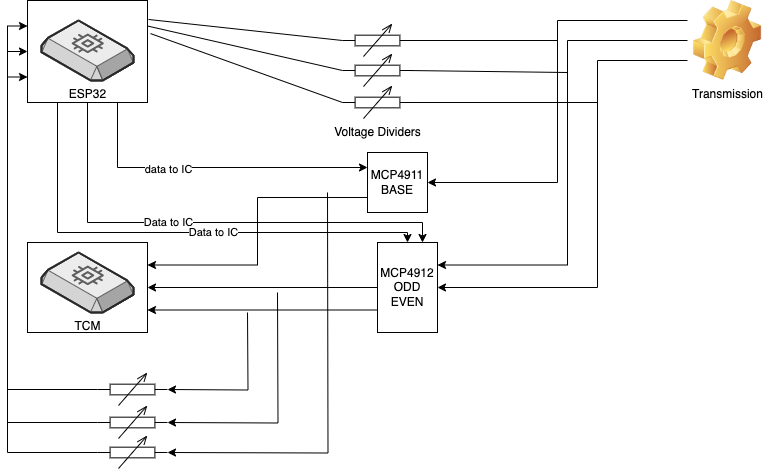

The diagram above was exported from draw.io. Its source (the exported page's mxGraphModel, read from the mxfile embedded in the PNG):
<mxGraphModel dx="1194" dy="684" grid="1" gridSize="10" guides="1" tooltips="1" connect="1" arrows="1" fold="1" page="1" pageScale="1" pageWidth="850" pageHeight="1100" math="0" shadow="0">
  <root>
    <mxCell id="0" />
    <mxCell id="1" parent="0" />
    <mxCell id="49K675BMkWvC-pQjHcOL-12" style="edgeStyle=orthogonalEdgeStyle;rounded=0;orthogonalLoop=1;jettySize=auto;html=1;exitX=0;exitY=0.5;exitDx=0;exitDy=0;entryX=1;entryY=0.25;entryDx=0;entryDy=0;" edge="1" parent="1" source="49K675BMkWvC-pQjHcOL-3" target="49K675BMkWvC-pQjHcOL-10">
      <mxGeometry relative="1" as="geometry">
        <Array as="points">
          <mxPoint x="580" y="118" />
          <mxPoint x="580" y="343" />
        </Array>
      </mxGeometry>
    </mxCell>
    <mxCell id="49K675BMkWvC-pQjHcOL-13" style="edgeStyle=orthogonalEdgeStyle;rounded=0;orthogonalLoop=1;jettySize=auto;html=1;exitX=0;exitY=0.75;exitDx=0;exitDy=0;entryX=1;entryY=0.5;entryDx=0;entryDy=0;" edge="1" parent="1" source="49K675BMkWvC-pQjHcOL-3" target="49K675BMkWvC-pQjHcOL-10">
      <mxGeometry relative="1" as="geometry">
        <Array as="points">
          <mxPoint x="610" y="138" />
          <mxPoint x="610" y="365" />
        </Array>
      </mxGeometry>
    </mxCell>
    <mxCell id="49K675BMkWvC-pQjHcOL-47" style="edgeStyle=orthogonalEdgeStyle;rounded=0;orthogonalLoop=1;jettySize=auto;html=1;exitX=0;exitY=0.25;exitDx=0;exitDy=0;entryX=1;entryY=0.5;entryDx=0;entryDy=0;" edge="1" parent="1" source="49K675BMkWvC-pQjHcOL-3" target="49K675BMkWvC-pQjHcOL-9">
      <mxGeometry relative="1" as="geometry" />
    </mxCell>
    <mxCell id="49K675BMkWvC-pQjHcOL-3" value="Transmission" style="image;html=1;image=img/lib/clip_art/general/Gear_128x128.png" vertex="1" parent="1">
      <mxGeometry x="700" y="78" width="80" height="80" as="geometry" />
    </mxCell>
    <mxCell id="49K675BMkWvC-pQjHcOL-33" style="edgeStyle=orthogonalEdgeStyle;rounded=0;orthogonalLoop=1;jettySize=auto;html=1;exitX=0.75;exitY=1;exitDx=0;exitDy=0;entryX=0;entryY=0.25;entryDx=0;entryDy=0;" edge="1" parent="1" source="49K675BMkWvC-pQjHcOL-5" target="49K675BMkWvC-pQjHcOL-9">
      <mxGeometry relative="1" as="geometry" />
    </mxCell>
    <mxCell id="49K675BMkWvC-pQjHcOL-49" value="data to IC" style="edgeLabel;html=1;align=center;verticalAlign=middle;resizable=0;points=[];" vertex="1" connectable="0" parent="49K675BMkWvC-pQjHcOL-33">
      <mxGeometry x="-0.2698" y="-1" relative="1" as="geometry">
        <mxPoint as="offset" />
      </mxGeometry>
    </mxCell>
    <mxCell id="49K675BMkWvC-pQjHcOL-35" style="edgeStyle=orthogonalEdgeStyle;rounded=0;orthogonalLoop=1;jettySize=auto;html=1;exitX=0.5;exitY=1;exitDx=0;exitDy=0;entryX=0.75;entryY=0;entryDx=0;entryDy=0;" edge="1" parent="1" source="49K675BMkWvC-pQjHcOL-5" target="49K675BMkWvC-pQjHcOL-10">
      <mxGeometry relative="1" as="geometry">
        <Array as="points">
          <mxPoint x="100" y="300" />
          <mxPoint x="435" y="300" />
        </Array>
      </mxGeometry>
    </mxCell>
    <mxCell id="49K675BMkWvC-pQjHcOL-50" value="Data to IC" style="edgeLabel;html=1;align=center;verticalAlign=middle;resizable=0;points=[];" vertex="1" connectable="0" parent="49K675BMkWvC-pQjHcOL-35">
      <mxGeometry x="-0.1579" y="1" relative="1" as="geometry">
        <mxPoint as="offset" />
      </mxGeometry>
    </mxCell>
    <mxCell id="49K675BMkWvC-pQjHcOL-36" style="edgeStyle=orthogonalEdgeStyle;rounded=0;orthogonalLoop=1;jettySize=auto;html=1;exitX=0.25;exitY=1;exitDx=0;exitDy=0;entryX=0.5;entryY=0;entryDx=0;entryDy=0;" edge="1" parent="1" source="49K675BMkWvC-pQjHcOL-5" target="49K675BMkWvC-pQjHcOL-10">
      <mxGeometry relative="1" as="geometry">
        <Array as="points">
          <mxPoint x="70" y="310" />
          <mxPoint x="420" y="310" />
        </Array>
      </mxGeometry>
    </mxCell>
    <mxCell id="49K675BMkWvC-pQjHcOL-51" value="Data to IC" style="edgeLabel;html=1;align=center;verticalAlign=middle;resizable=0;points=[];" vertex="1" connectable="0" parent="49K675BMkWvC-pQjHcOL-36">
      <mxGeometry x="0.1633" y="1" relative="1" as="geometry">
        <mxPoint as="offset" />
      </mxGeometry>
    </mxCell>
    <mxCell id="49K675BMkWvC-pQjHcOL-5" value="" style="rounded=0;whiteSpace=wrap;html=1;" vertex="1" parent="1">
      <mxGeometry x="40" y="78" width="120" height="102" as="geometry" />
    </mxCell>
    <mxCell id="49K675BMkWvC-pQjHcOL-6" value="" style="rounded=0;whiteSpace=wrap;html=1;" vertex="1" parent="1">
      <mxGeometry x="40" y="320" width="120" height="90" as="geometry" />
    </mxCell>
    <mxCell id="49K675BMkWvC-pQjHcOL-7" value="ESP32" style="verticalLabelPosition=bottom;html=1;verticalAlign=top;strokeWidth=1;align=center;outlineConnect=0;dashed=0;outlineConnect=0;shape=mxgraph.aws3d.ebs2;fillColor=#ECECEC;strokeColor=#5E5E5E;aspect=fixed;" vertex="1" parent="1">
      <mxGeometry x="54" y="98" width="92" height="60" as="geometry" />
    </mxCell>
    <mxCell id="49K675BMkWvC-pQjHcOL-8" value="TCM&lt;br&gt;" style="verticalLabelPosition=bottom;html=1;verticalAlign=top;strokeWidth=1;align=center;outlineConnect=0;dashed=0;outlineConnect=0;shape=mxgraph.aws3d.ebs2;fillColor=#ECECEC;strokeColor=#5E5E5E;aspect=fixed;" vertex="1" parent="1">
      <mxGeometry x="54" y="330" width="92" height="60" as="geometry" />
    </mxCell>
    <mxCell id="49K675BMkWvC-pQjHcOL-17" style="edgeStyle=orthogonalEdgeStyle;rounded=0;orthogonalLoop=1;jettySize=auto;html=1;exitX=0;exitY=0.75;exitDx=0;exitDy=0;entryX=1;entryY=0.25;entryDx=0;entryDy=0;" edge="1" parent="1" source="49K675BMkWvC-pQjHcOL-9" target="49K675BMkWvC-pQjHcOL-6">
      <mxGeometry relative="1" as="geometry" />
    </mxCell>
    <mxCell id="49K675BMkWvC-pQjHcOL-9" value="MCP4911&lt;br&gt;BASE" style="rounded=0;whiteSpace=wrap;html=1;" vertex="1" parent="1">
      <mxGeometry x="380" y="230" width="60" height="60" as="geometry" />
    </mxCell>
    <mxCell id="49K675BMkWvC-pQjHcOL-18" style="edgeStyle=orthogonalEdgeStyle;rounded=0;orthogonalLoop=1;jettySize=auto;html=1;exitX=0;exitY=0.5;exitDx=0;exitDy=0;entryX=1;entryY=0.5;entryDx=0;entryDy=0;" edge="1" parent="1" source="49K675BMkWvC-pQjHcOL-10" target="49K675BMkWvC-pQjHcOL-6">
      <mxGeometry relative="1" as="geometry" />
    </mxCell>
    <mxCell id="49K675BMkWvC-pQjHcOL-19" style="edgeStyle=orthogonalEdgeStyle;rounded=0;orthogonalLoop=1;jettySize=auto;html=1;exitX=0;exitY=0.75;exitDx=0;exitDy=0;entryX=1;entryY=0.75;entryDx=0;entryDy=0;" edge="1" parent="1" source="49K675BMkWvC-pQjHcOL-10" target="49K675BMkWvC-pQjHcOL-6">
      <mxGeometry relative="1" as="geometry" />
    </mxCell>
    <mxCell id="49K675BMkWvC-pQjHcOL-10" value="MCP4912&lt;br&gt;ODD&lt;br&gt;EVEN" style="rounded=0;whiteSpace=wrap;html=1;" vertex="1" parent="1">
      <mxGeometry x="390" y="320" width="60" height="90" as="geometry" />
    </mxCell>
    <mxCell id="49K675BMkWvC-pQjHcOL-48" style="edgeStyle=orthogonalEdgeStyle;rounded=0;orthogonalLoop=1;jettySize=auto;html=1;exitX=1;exitY=0.5;exitDx=0;exitDy=0;exitPerimeter=0;endArrow=none;endFill=0;" edge="1" parent="1">
      <mxGeometry relative="1" as="geometry">
        <mxPoint x="570" y="118" as="targetPoint" />
        <mxPoint x="420" y="118" as="sourcePoint" />
      </mxGeometry>
    </mxCell>
    <mxCell id="49K675BMkWvC-pQjHcOL-28" value="" style="endArrow=none;html=1;rounded=0;exitX=1;exitY=0.5;exitDx=0;exitDy=0;exitPerimeter=0;" edge="1" parent="1">
      <mxGeometry width="50" height="50" relative="1" as="geometry">
        <mxPoint x="420" y="148" as="sourcePoint" />
        <mxPoint x="580" y="150" as="targetPoint" />
      </mxGeometry>
    </mxCell>
    <mxCell id="49K675BMkWvC-pQjHcOL-29" value="" style="endArrow=none;html=1;rounded=0;exitX=1;exitY=0.5;exitDx=0;exitDy=0;exitPerimeter=0;" edge="1" parent="1">
      <mxGeometry width="50" height="50" relative="1" as="geometry">
        <mxPoint x="420" y="180" as="sourcePoint" />
        <mxPoint x="610" y="180" as="targetPoint" />
      </mxGeometry>
    </mxCell>
    <mxCell id="49K675BMkWvC-pQjHcOL-30" value="" style="endArrow=none;html=1;rounded=0;exitX=1.008;exitY=0.186;exitDx=0;exitDy=0;exitPerimeter=0;entryX=0;entryY=0.5;entryDx=0;entryDy=0;entryPerimeter=0;" edge="1" parent="1" source="49K675BMkWvC-pQjHcOL-5" target="49K675BMkWvC-pQjHcOL-53">
      <mxGeometry width="50" height="50" relative="1" as="geometry">
        <mxPoint x="190" y="140" as="sourcePoint" />
        <mxPoint x="320" y="118" as="targetPoint" />
      </mxGeometry>
    </mxCell>
    <mxCell id="49K675BMkWvC-pQjHcOL-31" value="" style="endArrow=none;html=1;rounded=0;exitX=1;exitY=0.25;exitDx=0;exitDy=0;entryX=0;entryY=0.5;entryDx=0;entryDy=0;entryPerimeter=0;" edge="1" parent="1" source="49K675BMkWvC-pQjHcOL-5" target="49K675BMkWvC-pQjHcOL-54">
      <mxGeometry width="50" height="50" relative="1" as="geometry">
        <mxPoint x="171" y="107" as="sourcePoint" />
        <mxPoint x="320" y="148" as="targetPoint" />
      </mxGeometry>
    </mxCell>
    <mxCell id="49K675BMkWvC-pQjHcOL-32" value="" style="endArrow=none;html=1;rounded=0;exitX=1.025;exitY=0.324;exitDx=0;exitDy=0;exitPerimeter=0;entryX=0;entryY=0.5;entryDx=0;entryDy=0;entryPerimeter=0;" edge="1" parent="1" source="49K675BMkWvC-pQjHcOL-5" target="49K675BMkWvC-pQjHcOL-55">
      <mxGeometry width="50" height="50" relative="1" as="geometry">
        <mxPoint x="170" y="114" as="sourcePoint" />
        <mxPoint x="320" y="180" as="targetPoint" />
      </mxGeometry>
    </mxCell>
    <mxCell id="49K675BMkWvC-pQjHcOL-41" style="edgeStyle=orthogonalEdgeStyle;rounded=0;orthogonalLoop=1;jettySize=auto;html=1;exitX=1;exitY=0.5;exitDx=0;exitDy=0;exitPerimeter=0;endArrow=none;endFill=0;startArrow=classic;startFill=1;" edge="1" parent="1">
      <mxGeometry relative="1" as="geometry">
        <mxPoint x="260" y="390" as="targetPoint" />
        <mxPoint x="180" y="467" as="sourcePoint" />
      </mxGeometry>
    </mxCell>
    <mxCell id="49K675BMkWvC-pQjHcOL-42" style="edgeStyle=orthogonalEdgeStyle;rounded=0;orthogonalLoop=1;jettySize=auto;html=1;exitX=1;exitY=0.5;exitDx=0;exitDy=0;exitPerimeter=0;endArrow=none;endFill=0;startArrow=classic;startFill=1;" edge="1" parent="1">
      <mxGeometry relative="1" as="geometry">
        <mxPoint x="290" y="370" as="targetPoint" />
        <mxPoint x="180" y="500" as="sourcePoint" />
      </mxGeometry>
    </mxCell>
    <mxCell id="49K675BMkWvC-pQjHcOL-43" style="edgeStyle=orthogonalEdgeStyle;rounded=0;orthogonalLoop=1;jettySize=auto;html=1;exitX=1;exitY=0.5;exitDx=0;exitDy=0;exitPerimeter=0;endArrow=none;endFill=0;startArrow=classic;startFill=1;" edge="1" parent="1">
      <mxGeometry relative="1" as="geometry">
        <mxPoint x="340" y="270" as="targetPoint" />
        <mxPoint x="180" y="530" as="sourcePoint" />
      </mxGeometry>
    </mxCell>
    <mxCell id="49K675BMkWvC-pQjHcOL-53" value="" style="pointerEvents=1;verticalLabelPosition=bottom;shadow=0;dashed=0;align=center;html=1;verticalAlign=top;shape=mxgraph.electrical.resistors.variable_resistor_1;" vertex="1" parent="1">
      <mxGeometry x="355" y="102" width="70" height="32" as="geometry" />
    </mxCell>
    <mxCell id="49K675BMkWvC-pQjHcOL-54" value="" style="pointerEvents=1;verticalLabelPosition=bottom;shadow=0;dashed=0;align=center;html=1;verticalAlign=top;shape=mxgraph.electrical.resistors.variable_resistor_1;" vertex="1" parent="1">
      <mxGeometry x="355" y="132" width="70" height="32" as="geometry" />
    </mxCell>
    <mxCell id="49K675BMkWvC-pQjHcOL-55" value="Voltage Dividers" style="pointerEvents=1;verticalLabelPosition=bottom;shadow=0;dashed=0;align=center;html=1;verticalAlign=top;shape=mxgraph.electrical.resistors.variable_resistor_1;" vertex="1" parent="1">
      <mxGeometry x="355" y="164" width="70" height="32" as="geometry" />
    </mxCell>
    <mxCell id="49K675BMkWvC-pQjHcOL-60" style="edgeStyle=orthogonalEdgeStyle;rounded=0;orthogonalLoop=1;jettySize=auto;html=1;exitX=0;exitY=0.5;exitDx=0;exitDy=0;exitPerimeter=0;entryX=0;entryY=0.75;entryDx=0;entryDy=0;" edge="1" parent="1" source="49K675BMkWvC-pQjHcOL-56" target="49K675BMkWvC-pQjHcOL-5">
      <mxGeometry relative="1" as="geometry" />
    </mxCell>
    <mxCell id="49K675BMkWvC-pQjHcOL-56" value="" style="pointerEvents=1;verticalLabelPosition=bottom;shadow=0;dashed=0;align=center;html=1;verticalAlign=top;shape=mxgraph.electrical.resistors.variable_resistor_1;" vertex="1" parent="1">
      <mxGeometry x="110" y="451" width="70" height="32" as="geometry" />
    </mxCell>
    <mxCell id="49K675BMkWvC-pQjHcOL-61" style="edgeStyle=orthogonalEdgeStyle;rounded=0;orthogonalLoop=1;jettySize=auto;html=1;exitX=0;exitY=0.5;exitDx=0;exitDy=0;exitPerimeter=0;entryX=0;entryY=0.5;entryDx=0;entryDy=0;" edge="1" parent="1" source="49K675BMkWvC-pQjHcOL-57" target="49K675BMkWvC-pQjHcOL-5">
      <mxGeometry relative="1" as="geometry" />
    </mxCell>
    <mxCell id="49K675BMkWvC-pQjHcOL-57" value="" style="pointerEvents=1;verticalLabelPosition=bottom;shadow=0;dashed=0;align=center;html=1;verticalAlign=top;shape=mxgraph.electrical.resistors.variable_resistor_1;" vertex="1" parent="1">
      <mxGeometry x="110" y="484" width="70" height="32" as="geometry" />
    </mxCell>
    <mxCell id="49K675BMkWvC-pQjHcOL-62" style="edgeStyle=orthogonalEdgeStyle;rounded=0;orthogonalLoop=1;jettySize=auto;html=1;exitX=0;exitY=0.5;exitDx=0;exitDy=0;exitPerimeter=0;entryX=0;entryY=0.25;entryDx=0;entryDy=0;" edge="1" parent="1" source="49K675BMkWvC-pQjHcOL-59" target="49K675BMkWvC-pQjHcOL-5">
      <mxGeometry relative="1" as="geometry" />
    </mxCell>
    <mxCell id="49K675BMkWvC-pQjHcOL-59" value="" style="pointerEvents=1;verticalLabelPosition=bottom;shadow=0;dashed=0;align=center;html=1;verticalAlign=top;shape=mxgraph.electrical.resistors.variable_resistor_1;" vertex="1" parent="1">
      <mxGeometry x="110" y="514" width="70" height="32" as="geometry" />
    </mxCell>
  </root>
</mxGraphModel>